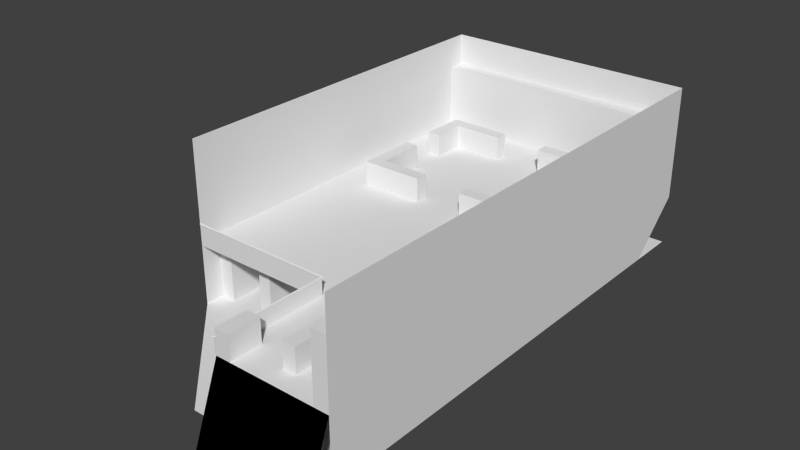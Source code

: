 # Source: iBurritoEmporium.blend  (saved by Blender 2.71.0; exported with 4.5.12 LTS)
import bpy
from mathutils import Matrix  # noqa: F401  (used for matrix-valued properties, if any)

bpy.ops.wm.read_factory_settings(use_empty=True)
scene = bpy.context.scene
scene.name = 'Scene'

# ---- collections
col_collection_1 = bpy.data.collections.new('Collection 1'); scene.collection.children.link(col_collection_1)

# ---- materials (node trees are filled in below, after node groups)
mat_glass = bpy.data.materials.new('Glass')
mat_glass.alpha_threshold = 0.0
mat_glass.use_transparent_shadow = False
mat_glass.roughness = 0.5
mat_glass.line_color = (0.0, 0.0, 0.0, 0.2)
mat_shelvessides = bpy.data.materials.new('ShelvesSides')
mat_shelvessides.alpha_threshold = 0.0
mat_shelvessides.use_transparent_shadow = False
mat_shelvessides.roughness = 0.5
mat_shelvessides.specular_intensity = 0.0
mat_shelvessides.line_color = (0.0, 0.0, 0.0, 1.0)
mat_shelvesbooks = bpy.data.materials.new('ShelvesBooks')
mat_shelvesbooks.alpha_threshold = 0.0
mat_shelvesbooks.use_transparent_shadow = False
mat_shelvesbooks.roughness = 0.5
mat_shelvesbooks.specular_intensity = 0.0
mat_shelvesbooks.line_color = (0.0, 0.0, 0.0, 1.0)
mat_woodfloor = bpy.data.materials.new('WoodFloor')
mat_woodfloor.alpha_threshold = 0.0
mat_woodfloor.use_transparent_shadow = False
mat_woodfloor.roughness = 0.5
mat_woodfloor.specular_intensity = 0.01042
mat_woodfloor.line_color = (0.0, 0.0, 0.0, 1.0)
mat_brickwall = bpy.data.materials.new('BrickWall')
mat_brickwall.alpha_threshold = 0.0
mat_brickwall.use_transparent_shadow = False
mat_brickwall.roughness = 0.5
mat_brickwall.specular_intensity = 0.01
mat_brickwall.line_color = (0.0, 0.0, 0.0, 1.0)
mat_stairs = bpy.data.materials.new('Stairs')
mat_stairs.alpha_threshold = 0.0
mat_stairs.use_transparent_shadow = False
mat_stairs.roughness = 0.5
mat_stairs.specular_intensity = 0.01
mat_stairs.line_color = (0.0, 0.0, 0.0, 1.0)
mat_blackout = bpy.data.materials.new('BLACKOUT')
mat_blackout.alpha_threshold = 0.0
mat_blackout.use_transparent_shadow = False
mat_blackout.diffuse_color = (0.0, 0.0, 0.0, 1.0)
mat_blackout.specular_color = (0.0, 0.0, 0.0)
mat_blackout.roughness = 0.5
mat_blackout.specular_intensity = 0.0
mat_blackout.line_color = (0.0, 0.0, 0.0, 1.0)

# ---- material node trees

# ---- world
world_world = bpy.data.worlds.new('World'); scene.world = world_world
world_world.color = (0.05088, 0.05088, 0.05088)
world_world.use_sun_shadow = False
world_world.sun_shadow_jitter_overblur = 0.0
world_world.cycles.sampling_method = 'MANUAL'
world_world.cycles.sample_map_resolution = 256

# ---- meshes
me_grid_003 = bpy.data.meshes.new('Grid.003')
me_grid_003.from_pydata([(1.016, 2.0, 0.0), (-8.0, 7.0, 0.0), (1.016, 7.0, 0.0), (1.016, 2.0, 1.0), (-8.0, 7.0, 1.0), (1.016, 7.0, 1.0), (0.9596, 0.0, 0.0), (0.9596, 7.0, 0.0), (0.9596, 0.0, 1.0), (0.9596, 7.0, 1.0), (-8.0, 6.955, 1.013), (1.023, 6.955, 1.013), (-8.0, 7.045, 1.055), (1.023, 7.045, 1.055), (0.9289, -0.08298, 1.006), (0.9289, 7.041, 1.006), (0.9789, -0.08298, 1.056), (0.9789, 7.041, 1.056), (1.029, -0.08298, 1.006), (1.029, 7.041, 1.006)], [], [(2, 5, 4, 1), (0, 2, 5, 3), (6, 8, 9, 7), (11, 13, 12, 10), (14, 16, 17, 15), (17, 16, 18, 19)])
me_grid_003.polygons.foreach_set('material_index', [0, 0, 0, 1, 1, 1])
_uv = me_grid_003.uv_layers.new(name='UVMap')
_uv.uv.foreach_set('vector', [0.0, 0.0, 1.0, 0.0, 1.0, 1.0, 0.0, 1.0, 0.0, 0.0, 1.0, 0.0, 1.0, 1.0, 0.0, 1.0, 0.0, 0.0, 1.0, 0.0, 1.0, 1.0, 0.0, 1.0, 0.0, 0.009843, 0.1, 0.009843, 0.1, 0.4863, 0.0, 0.4863, 0.0, 0.009843, 0.1, 0.009843, 0.1, 0.4863, 0.0, 0.4863, 0.1, 0.4863, 0.1, 0.009843, 0.1, 0.009843, 0.1, 0.4863])
me_grid_003.materials.append(mat_glass)
me_grid_003.materials.append(mat_shelvessides)
me_grid_003.use_remesh_preserve_volume = False
me_grid_003.use_remesh_preserve_attributes = False
me_grid_003.use_mirror_vertex_groups = False
me_grid_003.update()
me_grid_002 = bpy.data.meshes.new('Grid.002')
me_grid_002.from_pydata([(-8.0, 19.2, 4.0), (8.0, 19.2, 4.0), (-5.9, 16.2, 4.0), (-2.0, 16.2, 4.0), (-5.9, 17.0, 4.0), (-2.0, 17.0, 4.0), (-5.1, 16.2, 4.0), (1.0, 16.2, 4.0), (4.9, 16.2, 4.0), (1.0, 17.0, 4.0), (4.9, 17.0, 4.0), (4.1, 16.2, 4.0), (-5.9, 8.2, 4.0), (-2.0, 8.2, 4.0), (-5.9, 9.0, 4.0), (-2.0, 9.0, 4.0), (-5.0, 8.2, 4.0), (-5.1, 9.0, 4.0), (1.0, 8.2, 4.0), (4.9, 8.2, 4.0), (1.0, 9.0, 4.0), (4.9, 9.0, 4.0), (4.0, 8.2, 4.0), (4.1, 9.0, 4.0), (-5.9, 12.0, 4.0), (-5.1, 12.0, 4.0), (4.9, 12.0, 4.0), (4.1, 12.0, 4.0), (-5.9, 14.2, 4.0), (-5.1, 14.2, 4.0), (4.9, 14.2, 4.0), (4.1, 14.2, 4.0), (7.1, -10.0, 4.0), (8.0, -10.0, 4.0), (7.1, 5.0, 4.0), (4.1, -8.8, 4.0), (4.9, -8.8, 4.0), (4.1, -3.0, 4.0), (4.9, -3.0, 4.0), (1.02, -10.0, 4.0), (1.9, -10.0, 4.0), (1.02, -8.0, 4.0), (1.9, -8.0, 4.0), (-8.0, 19.2, 8.0), (8.0, 19.2, 8.0), (-8.0, 20.2, 8.0), (8.0, 20.2, 8.0), (-5.9, 16.2, 5.5), (-2.0, 16.2, 5.5), (-5.9, 17.0, 5.5), (-2.0, 17.0, 5.5), (-5.1, 16.2, 5.5), (-5.1, 17.0, 5.5), (1.0, 16.2, 5.5), (4.9, 16.2, 5.5), (1.0, 17.0, 5.5), (4.9, 17.0, 5.5), (4.1, 16.2, 5.5), (4.1, 17.0, 5.5), (-5.9, 8.2, 5.5), (-2.0, 8.2, 5.5), (-5.9, 9.0, 5.5), (-2.0, 9.0, 5.5), (-5.0, 8.2, 5.5), (-5.1, 9.0, 5.5), (1.0, 8.2, 5.5), (4.9, 8.2, 5.5), (1.0, 9.0, 5.5), (4.9, 9.0, 5.5), (4.0, 8.2, 5.5), (4.1, 9.0, 5.5), (-5.9, 12.0, 5.5), (-5.1, 12.0, 5.5), (4.9, 12.0, 5.5), (4.1, 12.0, 5.5), (-5.9, 14.2, 5.5), (-5.1, 14.2, 5.5), (4.9, 14.2, 5.5), (4.1, 14.2, 5.5), (7.1, -10.0, 8.0), (8.0, -10.0, 8.0), (7.1, 5.0, 8.0), (8.0, 5.0, 8.0), (4.1, -8.8, 5.5), (4.9, -8.8, 5.5), (4.1, -3.0, 5.5), (4.9, -3.0, 5.5), (1.02, -10.0, 5.5), (1.9, -10.0, 5.5), (1.02, -8.0, 5.5), (1.9, -8.0, 5.5), (-7.0, 19.2, 4.0), (-7.0, 19.2, 8.0), (-7.0, 20.2, 8.0), (7.0, 19.2, 4.0), (7.0, 19.2, 8.0), (7.0, 20.2, 8.0), (7.1, 4.0, 4.0), (7.1, 4.0, 8.0), (8.0, 4.0, 8.0), (7.1, -9.0, 4.0), (7.1, -9.0, 8.0), (8.0, -9.0, 8.0)], [], [(95, 44, 46, 96), (51, 48, 50, 52), (47, 51, 52, 49), (57, 54, 56, 58), (53, 57, 58, 55), (63, 60, 62, 64), (59, 63, 64, 61), (69, 66, 68, 70), (65, 69, 70, 67), (70, 68, 73, 74), (61, 64, 72, 71), (54, 57, 78, 77), (51, 47, 75, 76), (98, 99, 82, 81), (83, 84, 86, 85), (87, 88, 90, 89), (36, 38, 86, 84), (3, 5, 50, 48), (30, 8, 54, 77), (8, 10, 56, 54), (40, 42, 90, 88), (13, 15, 62, 60), (17, 25, 72, 64), (100, 32, 79, 101), (19, 21, 68, 66), (27, 23, 70, 74), (11, 31, 78, 57), (37, 35, 83, 85), (4, 2, 47, 49), (28, 29, 76, 75), (32, 33, 80, 79), (9, 7, 53, 55), (41, 39, 87, 89), (21, 26, 73, 68), (94, 1, 44, 95), (14, 12, 59, 61), (29, 6, 51, 76), (20, 18, 65, 67), (35, 36, 84, 83), (7, 11, 57, 53), (12, 16, 63, 59), (31, 30, 77, 78), (6, 3, 48, 51), (18, 22, 69, 65), (39, 40, 88, 87), (16, 13, 60, 63), (24, 14, 61, 71), (2, 28, 75, 47), (22, 19, 66, 69), (43, 92, 93, 45), (0, 91, 92, 43), (92, 95, 96, 93), (91, 94, 95, 92), (101, 102, 99, 98), (34, 97, 98, 81), (79, 80, 102, 101), (97, 100, 101, 98)])
me_grid_002.polygons.foreach_set('material_index', [0, 0, 0, 0, 0, 0, 0, 0, 0, 0, 0, 0, 0, 0, 0, 0, 1, 0, 1, 1, 1, 0, 1, 1, 1, 1, 1, 1, 1, 0, 0, 0, 0, 1, 1, 1, 1, 0, 0, 1, 0, 0, 1, 1, 0, 1, 1, 1, 0, 0, 1, 0, 1, 0, 1, 0, 1])
_uv = me_grid_002.uv_layers.new(name='UVMap')
_uv.uv.foreach_set('vector', [0.1875, 0.7539, 1.0, 0.7539, 1.0, 1.0, 0.1875, 1.0, 0.1785, 0.7946, 0.8215, 0.7946, 0.8215, 0.9554, 0.1785, 0.9554, 0.1785, 0.7946, 0.8215, 0.7946, 0.8215, 0.9554, 0.1785, 0.9554, 0.1785, 0.7946, 0.8215, 0.7946, 0.8215, 0.9554, 0.1785, 0.9554, 0.1785, 0.7946, 0.8215, 0.7946, 0.8215, 0.9554, 0.1785, 0.9554, 0.1785, 0.7946, 0.8215, 0.7946, 0.8215, 0.9554, 0.1785, 0.9554, 0.1785, 0.7946, 0.8215, 0.7946, 0.8215, 0.9554, 0.1785, 0.9554, 0.1785, 0.7946, 0.8215, 0.7946, 0.8215, 0.9554, 0.1785, 0.9554, 0.1785, 0.7946, 0.8215, 0.7946, 0.8215, 0.9554, 0.1785, 0.9554, 0.1785, 0.7946, 0.8215, 0.7946, 0.8215, 0.9554, 0.1785, 0.9554, 0.1785, 0.7946, 0.8215, 0.7946, 0.8215, 0.9554, 0.1785, 0.9554, 0.1785, 0.7946, 0.8215, 0.7946, 0.8215, 0.9554, 0.1785, 0.9554, 0.1785, 0.7946, 0.8215, 0.7946, 0.8215, 0.9554, 0.1785, 0.9554, 0.0, 0.7961, 1.0, 0.7961, 1.0, 1.0, 0.0, 1.0, 0.1657, 0.794, 0.8343, 0.794, 0.8343, 0.9586, 0.1657, 0.9586, 0.1678, 0.7945, 0.8322, 0.7945, 0.8322, 0.9581, 0.1678, 0.9581, 0.7, 0.5, 6.5, 0.5, 6.5, 2.0, 0.7, 2.0, 0.0, 0.0, 1.0, 0.0, 1.0, 0.4976, 0.0, 0.4976, 0.6, 0.5, 1.6, 0.5, 1.6, 2.0, 0.6, 2.0, 0.6, 0.5, 1.0, 0.5, 1.0, 2.0, 0.6, 2.0, 0.5, 0.5, 2.5, 0.5, 2.5, 2.0, 0.5, 2.0, 0.0, 0.0, 1.0, 0.0, 1.0, 0.4976, 0.0, 0.4976, 0.5, 0.5, 2.0, 0.5, 2.0, 2.0, 0.5, 2.0, -6.5, 0.5, -7.0, 0.5, -7.0, 4.5, -6.5, 4.5, 0.6, 0.5, 1.0, 0.5, 1.0, 2.0, 0.6, 2.0, 0.5, 0.5, -1.0, 0.5, -1.0, 2.0, 0.5, 2.0, 0.4945, 0.5, -0.5055, 0.5, -0.5055, 2.0, 0.4945, 2.0, 0.5, 0.5, -5.3, 0.5, -5.3, 2.0, 0.5, 2.0, 0.5, 0.5, 0.1, 0.5, 0.1, 2.0, 0.5, 2.0, 0.0, 0.0, 1.0, 0.0, 1.0, 0.4976, 0.0, 0.4976, 0.0, 0.0, 1.0, 0.0, 1.0, 0.4961, 0.0, 0.4961, 0.0, 0.0, 1.0, 0.0, 1.0, 0.4976, 0.0, 0.4976, 0.0, 0.7539, 1.0, 0.7539, 1.0, 1.0, 0.0, 1.0, 0.5, 0.5, 2.0, 0.5, 2.0, 2.0, 0.5, 2.0, 8.0, 0.5, 8.5, 0.5, 8.5, 4.5, 8.0, 4.5, 0.5, 0.5, 0.1, 0.5, 0.1, 2.0, 0.5, 2.0, 0.4945, 0.5, 1.495, 0.5, 1.495, 2.0, 0.4945, 2.0, 0.0, 0.0, 1.0, 0.0, 1.0, 0.4976, 0.0, 0.4976, 0.0, 0.0, 1.0, 0.0, 1.0, 0.4961, 0.0, 0.4961, 0.5, 0.5, 2.001, 0.5, 2.001, 2.0, 0.5, 2.0, 0.0, 0.0, 1.0, 0.0, 1.0, 0.4976, 0.0, 0.4976, 0.0, 0.0, 1.0, 0.0, 1.0, 0.4976, 0.0, 0.4976, 0.4992, 0.5, 2.0, 0.5, 2.0, 2.0, 0.4992, 2.0, 0.5, 0.5, 2.0, 0.5, 2.0, 2.0, 0.5, 2.0, 0.0, 0.0, 1.0, 0.0, 1.0, 0.4961, 0.0, 0.4961, 0.5, 0.5, 2.0, 0.5, 2.0, 2.0, 0.5, 2.0, 0.5, 0.5, -1.0, 0.5, -1.0, 2.0, 0.5, 2.0, 0.6, 0.5, -0.4, 0.5, -0.4, 2.0, 0.6, 2.0, 0.0, 0.0, 1.0, 0.0, 1.0, 0.4976, 0.0, 0.4976, 0.0, 0.7539, 0.8125, 0.7539, 0.8125, 1.0, 0.0, 1.0, 0.5, 0.5, 1.0, 0.5, 1.0, 4.5, 0.5, 4.5, 0.1875, 0.7539, 0.8125, 0.7539, 0.8125, 1.0, 0.1875, 1.0, 1.0, 0.5, 8.0, 0.5, 8.0, 4.5, 1.0, 4.5, 0.0, 0.8015, 1.0, 0.8015, 1.0, 0.9523, 0.0, 0.9523, 0.5, 0.5, -2.98e-08, 0.5, -2.98e-08, 4.5, 0.5, 4.5, 0.0, 0.7539, 1.0, 0.7539, 1.0, 0.9578, 0.0, 0.9578, -2.98e-08, 0.5, -6.5, 0.5, -6.5, 4.5, -2.98e-08, 4.5])
me_grid_002.materials.append(mat_shelvessides)
me_grid_002.materials.append(mat_shelvesbooks)
me_grid_002.use_remesh_preserve_volume = False
me_grid_002.use_remesh_preserve_attributes = False
me_grid_002.use_mirror_vertex_groups = False
me_grid_002.update()
me_grid_001 = bpy.data.meshes.new('Grid.001')
me_grid_001.from_pydata([(1.0, -10.0, 0.0), (8.0, -10.0, 0.0), (-8.0, -3.0, 0.0), (1.0, -3.0, 0.0), (8.0, -3.0, 0.0), (-8.0, 4.0, 0.0), (1.0, 4.0, 0.0), (8.0, 4.0, 0.0), (-8.0, 9.0, 0.0), (1.0, 9.0, 0.0), (8.0, 9.0, 0.0), (-8.0, 14.55, 0.0), (1.0, 14.55, 0.0), (8.0, 14.55, 0.0), (-8.0, 20.2, 0.0), (1.0, 20.2, 0.0), (8.0, 20.2, 0.0), (7.0, -10.0, 0.0), (7.0, -3.0, 0.0), (7.0, 4.0, 0.0), (7.0, 9.0, 0.0), (7.0, 14.55, 0.0), (7.0, 20.2, 0.0), (8.0, 8.55, -3.97), (7.0, 8.55, -3.97), (8.0, -10.0, 6.0), (-8.0, -3.0, 6.0), (8.0, -3.0, 6.0), (-8.0, 4.0, 6.0), (8.0, 4.0, 6.0), (-8.0, 9.0, 6.0), (8.0, 9.0, 6.0), (-8.0, 14.55, 6.0), (8.0, 14.55, 6.0), (-8.0, 20.2, 6.0), (1.0, 20.2, 6.0), (8.0, 20.2, 6.0), (7.0, 20.2, 6.0), (1.0, -10.0, -0.3), (-8.0, -3.0, -0.3), (1.0, -3.0, -0.3), (1.0, -11.72, -4.479), (8.0, -11.72, -4.479), (7.0, -11.72, -4.479), (1.0, -10.02, -4.534)], [], [(18, 4, 7, 19), (5, 2, 3, 6), (19, 7, 10, 20), (5, 6, 9, 8), (8, 9, 12, 11), (21, 13, 16, 22), (11, 12, 15, 14), (17, 1, 4, 18), (12, 21, 22, 15), (9, 20, 21, 12), (6, 19, 20, 9), (3, 18, 19, 6), (0, 17, 18, 3), (13, 21, 24, 23), (22, 16, 36, 37), (15, 22, 37, 35), (16, 13, 33, 36), (14, 15, 35, 34), (11, 14, 34, 32), (8, 11, 32, 30), (10, 7, 29, 31), (5, 8, 30, 28), (7, 4, 27, 29), (2, 5, 28, 26), (4, 1, 25, 27), (33, 13, 10, 31), (3, 2, 39, 40), (0, 3, 40, 38), (17, 0, 41, 43), (1, 17, 43, 42), (41, 0, 44)])
me_grid_001.polygons.foreach_set('material_index', [0, 0, 0, 0, 0, 0, 0, 0, 0, 0, 0, 0, 0, 2, 1, 1, 1, 1, 1, 1, 1, 1, 1, 1, 1, 1, 0, 0, 3, 3, 3])
_uv = me_grid_001.uv_layers.new(name='UVMap')
_uv.uv.foreach_set('vector', [0.5, 0.5, 1.5, 0.5, 1.5, 7.5, 0.5, 7.5, 0.5, 0.5, 0.5, -6.5, 9.5, -6.5, 9.5, 0.5, 0.5, 0.5, 1.5, 0.5, 1.5, 5.5, 0.5, 5.5, 0.5, 0.5, 9.5, 0.5, 9.5, 5.5, 0.5, 5.5, 0.5, 0.5, 9.5, 0.5, 9.5, 6.05, 0.5, 6.05, 0.5, 0.05, 1.5, 0.05, 1.5, 5.7, 0.5, 5.7, 0.5, 0.05, 9.5, 0.05, 9.5, 5.7, 0.5, 5.7, 0.5, 0.5, 1.5, 0.5, 1.5, 7.5, 0.5, 7.5, 0.5, 0.05, 6.5, 0.05, 6.5, 5.7, 0.5, 5.7, 0.5, 0.5, 6.5, 0.5, 6.5, 6.05, 0.5, 6.05, 0.5, 0.5, 6.5, 0.5, 6.5, 5.5, 0.5, 5.5, 0.5, 0.5, 6.5, 0.5, 6.5, 7.5, 0.5, 7.5, 0.5, 0.5, 6.5, 0.5, 6.5, 7.5, 0.5, 7.5, 1.0, 0.1, 0.0, 0.1, 0.0, -11.9, 1.0, -11.9, 0.5, 0.5, 1.5, 0.5, 1.5, 6.5, 0.5, 6.5, 0.5, 0.5, 6.5, 0.5, 6.5, 6.5, 0.5, 6.5, 0.7, 0.5, -4.95, 0.5, -4.95, 6.5, 0.7, 6.5, 0.5, 0.5, 9.5, 0.5, 9.5, 6.5, 0.5, 6.5, 0.05, 0.5, 5.7, 0.5, 5.7, 6.5, 0.05, 6.5, 0.5, 0.5, 6.05, 0.5, 6.05, 6.5, 0.5, 6.5, 0.5, 0.5, -4.5, 0.5, -4.5, 6.5, 0.5, 6.5, 0.5, 0.5, 5.5, 0.5, 5.5, 6.5, 0.5, 6.5, 0.5, 0.5, -6.5, 0.5, -6.5, 6.5, 0.5, 6.5, 0.5, 0.5, 7.5, 0.5, 7.5, 6.5, 0.5, 6.5, 0.5, 0.5, -6.5, 0.5, -6.5, 6.5, 0.5, 6.5, 0.05, 0.5, 0.05, -5.5, -5.5, -5.5, -5.5, 0.5, 9.5, 0.2188, 0.5, 0.2188, 0.5, 0.2188, 9.5, 0.2188, 0.5, -0.5, 7.5, -0.5, 7.5, -0.5, 0.5, -0.5, 6.5, 0.5, 0.5, 0.5, 0.5, 0.5, 6.5, 0.5, 1.5, 0.5, 0.5, 0.5, 0.5, 0.5, 1.5, 0.5, 0.5, 0.5, 0.5, 0.5, 0.5, 0.5])
me_grid_001.materials.append(mat_woodfloor)
me_grid_001.materials.append(mat_brickwall)
me_grid_001.materials.append(mat_stairs)
me_grid_001.materials.append(mat_blackout)
me_grid_001.use_remesh_preserve_volume = False
me_grid_001.use_remesh_preserve_attributes = False
me_grid_001.use_mirror_vertex_groups = False
me_grid_001.update()
me_plane = bpy.data.meshes.new('Plane')
me_plane.from_pydata([(-8.0, -1.8, 0.0), (-7.1, -1.8, 0.0), (-7.1, 19.2, 0.0), (7.0, 19.2, 0.0), (7.0, 14.55, 0.0), (8.0, 8.55, 0.0), (7.0, 8.55, 0.0), (7.1, 7.0, 0.0), (8.0, -1.8, 0.0), (7.1, -1.8, 0.0), (4.9, 7.0, 0.0), (4.1, 7.0, 0.0), (4.9, -1.8, 0.0), (4.1, -1.8, 0.0), (1.9, 7.0, 0.0), (1.1, 7.0, 0.0), (1.9, -1.8, 0.0), (1.1, -1.8, 0.0), (-1.1, 7.0, 0.0), (-1.9, 7.0, 0.0), (-1.1, -1.8, 0.0), (-1.9, -1.8, 0.0), (-4.1, 7.0, 0.0), (-4.9, 7.0, 0.0), (-4.1, -1.8, 0.0), (-4.9, -1.8, 0.0), (4.9, 17.0, 0.0), (4.1, 17.0, 0.0), (4.9, 9.2, 0.0), (4.1, 9.2, 0.0), (1.9, 17.0, 0.0), (1.1, 17.0, 0.0), (1.9, 9.2, 0.0), (1.1, 9.2, 0.0), (-1.1, 17.0, 0.0), (-1.9, 17.0, 0.0), (-1.1, 9.2, 0.0), (-1.9, 9.2, 0.0), (-4.1, 17.0, 0.0), (-4.9, 17.0, 0.0), (-4.1, 9.2, 0.0), (-4.9, 9.2, 0.0), (-8.0, -1.8, 3.8), (-7.1, -1.8, 3.8), (-8.0, 20.2, 3.8), (-7.1, 19.2, 3.8), (8.0, 20.2, 3.8), (7.0, 19.2, 3.8), (8.0, 14.27, 3.8), (7.0, 14.27, 3.8), (8.0, 7.0, 3.8), (7.1, 7.0, 3.8), (8.0, -1.8, 3.8), (7.1, -1.8, 3.8), (4.9, 7.0, 3.0), (4.1, 7.0, 3.0), (4.9, -1.8, 3.0), (4.1, -1.8, 3.0), (1.9, 7.0, 3.0), (1.1, 7.0, 3.0), (1.9, -1.8, 3.0), (1.1, -1.8, 3.0), (-1.1, 7.0, 3.0), (-1.9, 7.0, 3.0), (-1.1, -1.8, 3.0), (-1.9, -1.8, 3.0), (-4.1, 7.0, 3.0), (-4.9, 7.0, 3.0), (-4.1, -1.8, 3.0), (-4.9, -1.8, 3.0), (4.9, 17.0, 3.0), (4.1, 17.0, 3.0), (4.9, 9.2, 3.0), (4.1, 9.2, 3.0), (1.9, 17.0, 3.0), (1.1, 17.0, 3.0), (1.9, 9.2, 3.0), (1.1, 9.2, 3.0), (-1.1, 17.0, 3.0), (-1.9, 17.0, 3.0), (-1.1, 9.2, 3.0), (-1.9, 9.2, 3.0), (-4.1, 17.0, 3.0), (-4.9, 17.0, 3.0), (-4.1, 9.2, 3.0), (-4.9, 9.2, 3.0), (7.0, 15.0, 0.0), (8.0, 15.0, 3.8), (7.0, 15.0, 3.8), (-7.1, -1.0, 0.0), (7.1, -1.0, 0.0), (4.9, -1.0, 0.0), (4.1, -1.0, 0.0), (1.9, -1.0, 0.0), (1.1, -1.0, 0.0), (-1.1, -1.0, 0.0), (-1.9, -1.0, 0.0), (-4.1, -1.0, 0.0), (-4.9, -1.0, 0.0), (-7.1, -1.0, 3.8), (8.0, -1.0, 3.8), (7.1, -1.0, 3.8), (4.9, -1.0, 3.0), (4.1, -1.0, 3.0), (1.9, -1.0, 3.0), (1.1, -1.0, 3.0), (-1.1, -1.0, 3.0), (-1.9, -1.0, 3.0), (-4.1, -1.0, 3.0), (-4.9, -1.0, 3.0), (-8.0, -1.0, 3.8), (4.9, 6.0, 0.0), (1.9, 6.0, 0.0), (-1.1, 6.0, 0.0), (-4.1, 6.0, 0.0), (8.0, 6.0, 3.8), (4.9, 6.0, 3.0), (1.9, 6.0, 3.0), (-1.1, 6.0, 3.0), (-4.1, 6.0, 3.0), (7.1, 6.0, 0.0), (4.1, 6.0, 0.0), (1.1, 6.0, 0.0), (-1.9, 6.0, 0.0), (-4.9, 6.0, 0.0), (7.1, 6.0, 3.8), (4.1, 6.0, 3.0), (1.1, 6.0, 3.0), (-1.9, 6.0, 3.0), (-4.9, 6.0, 3.0), (4.9, 10.0, 0.0), (4.1, 10.0, 0.0), (1.9, 10.0, 0.0), (1.1, 10.0, 0.0), (-1.1, 10.0, 0.0), (-1.9, 10.0, 0.0), (-4.1, 10.0, 0.0), (-4.9, 10.0, 0.0), (4.9, 10.0, 3.0), (4.1, 10.0, 3.0), (1.9, 10.0, 3.0), (1.1, 10.0, 3.0), (-1.1, 10.0, 3.0), (-1.9, 10.0, 3.0), (-4.1, 10.0, 3.0), (-4.9, 10.0, 3.0), (4.9, 16.0, 0.0), (1.9, 16.0, 0.0), (-1.1, 16.0, 0.0), (-4.1, 16.0, 0.0), (4.9, 16.0, 3.0), (1.9, 16.0, 3.0), (-1.1, 16.0, 3.0), (-4.1, 16.0, 3.0), (4.1, 16.0, 0.0), (1.1, 16.0, 0.0), (-1.9, 16.0, 0.0), (-4.9, 16.0, 0.0), (4.1, 16.0, 3.0), (1.1, 16.0, 3.0), (-1.9, 16.0, 3.0), (-4.9, 16.0, 3.0), (-8.0, -1.8, 3.5), (-7.1, 19.2, 3.5), (7.0, 19.2, 3.5), (-7.1, -1.8, 3.5), (7.0, 15.0, 3.5), (-7.1, -1.0, 3.5), (7.1, 7.0, 3.5), (7.1, -1.8, 3.5), (8.0, -1.8, 3.5), (7.1, -1.0, 3.5), (7.1, 6.0, 3.5)], [], [(87, 88, 49, 48), (100, 101, 53, 52), (102, 103, 57, 56), (104, 105, 61, 60), (106, 107, 65, 64), (108, 109, 69, 68), (138, 139, 73, 72), (140, 141, 77, 76), (142, 143, 81, 80), (144, 145, 85, 84), (133, 33, 77, 141), (112, 14, 58, 117), (149, 38, 82, 153), (25, 24, 68, 69), (92, 13, 57, 103), (135, 37, 81, 143), (48, 49, 6, 5), (113, 18, 62, 118), (29, 28, 72, 73), (94, 17, 61, 105), (137, 41, 85, 145), (169, 170, 52, 53), (114, 22, 66, 119), (33, 32, 76, 77), (4, 6, 49), (96, 21, 65, 107), (146, 26, 70, 150), (110, 99, 45, 44), (13, 12, 56, 57), (37, 36, 80, 81), (98, 25, 69, 109), (44, 45, 47, 46), (147, 30, 74, 151), (163, 164, 47, 45), (17, 16, 60, 61), (41, 40, 84, 85), (162, 165, 43, 42), (131, 29, 73, 139), (111, 10, 54, 116), (148, 34, 78, 152), (88, 166, 49), (21, 20, 64, 65), (167, 163, 45, 99), (171, 169, 53, 101), (46, 47, 88, 87), (164, 166, 88, 47), (119, 129, 109, 108), (118, 128, 107, 106), (117, 127, 105, 104), (116, 126, 103, 102), (115, 125, 101, 100), (42, 43, 99, 110), (124, 98, 109, 129), (24, 97, 108, 68), (123, 96, 107, 128), (20, 95, 106, 64), (122, 94, 105, 127), (16, 93, 104, 60), (121, 92, 103, 126), (12, 91, 102, 56), (172, 171, 101, 125), (165, 167, 99, 43), (23, 124, 129, 67), (19, 123, 128, 63), (15, 122, 127, 59), (11, 121, 126, 55), (168, 172, 125, 51), (66, 67, 129, 119), (62, 63, 128, 118), (58, 59, 127, 117), (54, 55, 126, 116), (50, 51, 125, 115), (97, 114, 119, 108), (95, 113, 118, 106), (93, 112, 117, 104), (91, 111, 116, 102), (153, 161, 145, 144), (152, 160, 143, 142), (151, 159, 141, 140), (150, 158, 139, 138), (157, 137, 145, 161), (40, 136, 144, 84), (156, 135, 143, 160), (36, 134, 142, 80), (155, 133, 141, 159), (32, 132, 140, 76), (154, 131, 139, 158), (28, 130, 138, 72), (39, 157, 161, 83), (35, 156, 160, 79), (31, 155, 159, 75), (27, 154, 158, 71), (82, 83, 161, 153), (78, 79, 160, 152), (74, 75, 159, 151), (70, 71, 158, 150), (136, 149, 153, 144), (134, 148, 152, 142), (132, 147, 151, 140), (130, 146, 150, 138), (1, 89, 167, 165), (3, 86, 166, 164), (2, 3, 164, 163), (89, 2, 163, 167), (0, 1, 165, 162), (166, 86, 4), (166, 4, 49), (120, 90, 171, 172), (9, 8, 170, 169), (90, 9, 169, 171), (7, 120, 172, 168)])
me_plane.polygons.foreach_set('material_index', [0, 0, 0, 0, 0, 0, 0, 0, 0, 0, 1, 1, 1, 0, 1, 1, 2, 1, 0, 1, 1, 0, 1, 0, 0, 1, 1, 0, 0, 0, 1, 0, 1, 0, 0, 0, 0, 1, 1, 1, 0, 0, 0, 0, 0, 0, 0, 0, 0, 0, 0, 0, 1, 1, 1, 1, 1, 1, 1, 1, 0, 0, 1, 1, 1, 1, 0, 0, 0, 0, 0, 0, 1, 1, 1, 1, 0, 0, 0, 0, 1, 1, 1, 1, 1, 1, 1, 1, 1, 1, 1, 1, 0, 0, 0, 0, 1, 1, 1, 1, 1, 1, 1, 1, 0, 0, 0, 1, 0, 1, 1])
_uv = me_plane.uv_layers.new(name='UVMap')
_uv.uv.foreach_set('vector', [0.0, 0.8174, 1.0, 0.8174, 1.0, 1.0, 0.0, 1.0, 0.0, 0.8174, 1.0, 0.8174, 1.0, 1.0, 0.0, 1.0, 0.0, 0.8174, 1.0, 0.8174, 1.0, 1.0, 0.0, 1.0, 0.0, 0.8174, 1.0, 0.8174, 1.0, 1.0, 0.0, 1.0, 0.0, 0.8174, 1.0, 0.8174, 1.0, 1.0, 0.0, 1.0, 0.0, 0.8174, 1.0, 0.8174, 1.0, 1.0, 0.0, 1.0, 0.0, 0.8174, 1.0, 0.8174, 1.0, 1.0, 0.0, 1.0, 0.0, 0.8174, 1.0, 0.8174, 1.0, 1.0, 0.0, 1.0, 0.0, 0.8174, 1.0, 0.8174, 1.0, 1.0, 0.0, 1.0, 0.0, 0.8174, 1.0, 0.8174, 1.0, 1.0, 0.0, 1.0, -3.0, 0.5, -3.4, 0.5, -3.4, 3.5, -3.0, 3.5, 4.5, 0.5, 5.0, 0.5, 5.0, 3.5, 4.5, 3.5, 4.0, 0.5, 4.5, 0.5, 4.5, 3.5, 4.0, 3.5, 0.0, 0.0, 1.0, 0.0, 1.0, 0.4945, 0.0, 0.4945, -3.5, 0.5, -3.9, 0.5, -3.9, 3.5, -3.5, 3.5, -3.0, 0.5, -3.4, 0.5, -3.4, 3.5, -3.0, 3.5, 1.0, 1.54, 0.0, 1.54, 0.0, -9.9, 1.0, -9.9, 4.5, 0.5, 5.0, 0.5, 5.0, 3.5, 4.5, 3.5, 0.0, 0.0, 1.0, 0.0, 1.0, 0.4945, 0.0, 0.4945, -3.5, 0.5, -3.9, 0.5, -3.9, 3.5, -3.5, 3.5, -3.0, 0.5, -3.4, 0.5, -3.4, 3.5, -3.0, 3.5, 0.0, 0.4322, 1.0, 0.4322, 1.0, 0.4938, 0.0, 0.4938, 4.5, 0.5, 5.0, 0.5, 5.0, 3.5, 4.5, 3.5, 0.0, 0.0, 1.0, 0.0, 1.0, 0.4945, 0.0, 0.4945, 0.0005942, 0.4547, 0.0005917, 3.761e-05, 0.9701, 0.4335, -3.5, 0.5, -3.9, 0.5, -3.9, 3.5, -3.5, 3.5, 4.0, 0.5, 4.5, 0.5, 4.5, 3.5, 4.0, 3.5, 0.0, 0.8125, 1.0, 0.8125, 1.0, 0.9375, 0.0, 0.9375, 0.0, 0.0, 1.0, 0.0, 1.0, 0.4945, 0.0, 0.4945, 0.0, 0.0, 1.0, 0.0, 1.0, 0.4945, 0.0, 0.4945, -3.5, 0.5, -3.9, 0.5, -3.9, 3.5, -3.5, 3.5, 0.0, 0.8125, 1.0, 0.8125, 1.0, 0.9375, 0.0, 0.9375, 4.0, 0.5, 4.5, 0.5, 4.5, 3.5, 4.0, 3.5, 0.9, 0.4273, 15.0, 0.4273, 15.0, 0.4969, 0.9, 0.4969, 0.0, 0.0, 1.0, 0.0, 1.0, 0.4945, 0.0, 0.4945, 0.0, 0.0, 1.0, 0.0, 1.0, 0.4945, 0.0, 0.4945, 4.866e-05, 0.4396, 0.9994, 0.4396, 0.9994, 0.4938, 4.891e-05, 0.4938, -3.0, 0.5, -3.4, 0.5, -3.4, 3.5, -3.0, 3.5, 4.5, 0.5, 5.0, 0.5, 5.0, 3.5, 4.5, 3.5, 4.0, 0.5, 4.5, 0.5, 4.5, 3.5, 4.0, 3.5, 0.9701, 0.4888, 0.9232, 0.4908, 0.9701, 0.4335, 0.0, 0.0, 1.0, 0.0, 1.0, 0.4945, 0.0, 0.4945, 1.0, 0.4273, 21.2, 0.4273, 21.2, 0.4969, 1.0, 0.4969, 1.0, 0.4209, 0.02422, 0.4209, 0.02422, 0.4959, 1.0, 0.4959, 0.0, 0.8125, 1.0, 0.8125, 1.0, 0.9375, 0.0, 0.9375, 1.2, 0.4273, -3.0, 0.4273, -3.0, 0.4969, 1.2, 0.4969, 0.0, 0.8125, 1.0, 0.8125, 1.0, 0.9375, 0.0, 0.9375, 0.0, 0.8125, 1.0, 0.8125, 1.0, 0.9375, 0.0, 0.9375, 0.0, 0.8125, 1.0, 0.8125, 1.0, 0.9375, 0.0, 0.9375, 0.0, 0.8125, 1.0, 0.8125, 1.0, 0.9375, 0.0, 0.9375, 0.0, 0.8125, 1.0, 0.8125, 1.0, 0.9375, 0.0, 0.9375, 0.0, 0.7549, 1.0, 0.7549, 1.0, 0.9375, 0.0, 0.9375, 0.0, 0.5, -3.5, 0.5, -3.5, 3.5, 0.0, 3.5, 0.6, 0.5, 1.0, 0.5, 1.0, 3.5, 0.6, 3.5, 0.0, 0.5, -3.5, 0.5, -3.5, 3.5, 0.0, 3.5, 0.6, 0.5, 1.0, 0.5, 1.0, 3.5, 0.6, 3.5, 0.0, 0.5, -3.5, 0.5, -3.5, 3.5, 0.0, 3.5, 0.6, 0.5, 1.0, 0.5, 1.0, 3.5, 0.6, 3.5, 0.0, 0.5, -3.5, 0.5, -3.5, 3.5, 0.0, 3.5, 0.6, 0.5, 1.0, 0.5, 1.0, 3.5, 0.6, 3.5, 1.0, 0.4209, -6.0, 0.4209, -6.0, 0.4959, 1.0, 0.4959, 0.0125, 0.4273, 0.9531, 0.4273, 0.9531, 0.4969, 0.0125, 0.4969, 0.5, 0.5, 0.0, 0.5, 0.0, 3.5, 0.5, 3.5, 0.5, 0.5, 0.0, 0.5, 0.0, 3.5, 0.5, 3.5, 0.5, 0.5, 0.0, 0.5, 0.0, 3.5, 0.5, 3.5, 0.5, 0.5, 0.0, 0.5, 0.0, 3.5, 0.5, 3.5, 1.0, 0.4209, 0.0, 0.4209, 0.0, 0.4959, 1.0, 0.4959, 0.0, 0.7518, 1.0, 0.7518, 1.0, 0.9375, 0.0, 0.9375, 0.0, 0.7518, 1.0, 0.7518, 1.0, 0.9375, 0.0, 0.9375, 0.0, 0.7518, 1.0, 0.7518, 1.0, 0.9375, 0.0, 0.9375, 0.0, 0.7518, 1.0, 0.7518, 1.0, 0.9375, 0.0, 0.9375, 0.0, 0.7518, 1.0, 0.7518, 1.0, 0.9375, 0.0, 0.9375, 1.0, 0.5, 4.5, 0.5, 4.5, 3.5, 1.0, 3.5, 1.0, 0.5, 4.5, 0.5, 4.5, 3.5, 1.0, 3.5, 1.0, 0.5, 4.5, 0.5, 4.5, 3.5, 1.0, 3.5, 1.0, 0.5, 4.5, 0.5, 4.5, 3.5, 1.0, 3.5, 0.0, 0.8125, 1.0, 0.8125, 1.0, 0.9375, 0.0, 0.9375, 0.0, 0.8125, 1.0, 0.8125, 1.0, 0.9375, 0.0, 0.9375, 0.0, 0.8125, 1.0, 0.8125, 1.0, 0.9375, 0.0, 0.9375, 0.0, 0.8125, 1.0, 0.8125, 1.0, 0.9375, 0.0, 0.9375, 2.98e-08, 0.5, -3.0, 0.5, -3.0, 3.5, 2.98e-08, 3.5, 0.6, 0.5, 1.0, 0.5, 1.0, 3.5, 0.6, 3.5, 2.98e-08, 0.5, -3.0, 0.5, -3.0, 3.5, 2.98e-08, 3.5, 0.6, 0.5, 1.0, 0.5, 1.0, 3.5, 0.6, 3.5, 2.98e-08, 0.5, -3.0, 0.5, -3.0, 3.5, 2.98e-08, 3.5, 0.6, 0.5, 1.0, 0.5, 1.0, 3.5, 0.6, 3.5, 2.98e-08, 0.5, -3.0, 0.5, -3.0, 3.5, 2.98e-08, 3.5, 0.6, 0.5, 1.0, 0.5, 1.0, 3.5, 0.6, 3.5, 0.5, 0.5, 2.98e-08, 0.5, 2.98e-08, 3.5, 0.5, 3.5, 0.5, 0.5, 2.98e-08, 0.5, 2.98e-08, 3.5, 0.5, 3.5, 0.5, 0.5, 2.98e-08, 0.5, 2.98e-08, 3.5, 0.5, 3.5, 0.5, 0.5, 2.98e-08, 0.5, 2.98e-08, 3.5, 0.5, 3.5, 0.0, 0.7518, 1.0, 0.7518, 1.0, 0.9375, 0.0, 0.9375, 0.0, 0.7518, 1.0, 0.7518, 1.0, 0.9375, 0.0, 0.9375, 0.0, 0.7518, 1.0, 0.7518, 1.0, 0.9375, 0.0, 0.9375, 0.0, 0.7518, 1.0, 0.7518, 1.0, 0.9375, 0.0, 0.9375, 1.0, 0.5, 4.0, 0.5, 4.0, 3.5, 1.0, 3.5, 1.0, 0.5, 4.0, 0.5, 4.0, 3.5, 1.0, 3.5, 1.0, 0.5, 4.0, 0.5, 4.0, 3.5, 1.0, 3.5, 1.0, 0.5, 4.0, 0.5, 4.0, 3.5, 1.0, 3.5, 0.6, 0.5, 1.0, 0.5, 1.0, 4.0, 0.6, 4.0, 0.6, 0.5, -1.5, 0.5, -1.5, 4.0, 0.6, 4.0, 0.45, 0.5, 7.5, 0.5, 7.5, 4.0, 0.45, 4.0, 1.0, 0.5, 11.1, 0.5, 11.1, 4.0, 1.0, 4.0, 4.967e-05, 2.433e-05, 0.9994, 2.444e-05, 0.9994, 0.4396, 4.866e-05, 0.4396, 0.9232, 0.4908, 7.662e-05, 0.4888, 0.0005942, 0.4547, 0.9232, 0.4908, 0.0005942, 0.4547, 0.9701, 0.4335, 0.0, 0.5, -3.5, 0.5, -3.5, 4.0, 0.0, 4.0, 0.0, 0.0, 1.0, 0.0, 1.0, 0.4322, 0.0, 0.4322, -3.5, 0.5, -3.9, 0.5, -3.9, 4.0, -3.5, 4.0, 0.5, 0.5, 0.0, 0.5, 0.0, 4.0, 0.5, 4.0])
me_plane.materials.append(mat_shelvessides)
me_plane.materials.append(mat_shelvesbooks)
me_plane.materials.append(mat_stairs)
me_plane.use_remesh_preserve_volume = False
me_plane.use_remesh_preserve_attributes = False
me_plane.use_mirror_vertex_groups = False
me_plane.update()
me_grid = bpy.data.meshes.new('Grid')
me_grid.from_pydata([(-1.0, -10.0, 0.0), (0.0, -10.0, 0.0), (8.0, -10.0, 0.0), (-8.0, -3.0, 0.0), (-1.0, -3.0, 0.0), (0.0, -3.0, 0.0), (8.0, -3.0, 0.0), (-8.0, 7.0, 0.0), (-1.0, 7.0, 0.0), (0.0, 7.0, 0.0), (8.0, 7.0, 0.0), (-8.0, 9.0, 0.0), (-1.0, 9.0, 0.0), (0.0, 9.0, 0.0), (8.0, 9.0, 0.0), (-8.0, 17.0, 0.0), (-1.0, 17.0, 0.0), (0.0, 17.0, 0.0), (8.0, 17.0, 0.0), (-8.0, 20.0, 0.0), (-1.0, 20.0, 0.0), (0.0, 20.0, 0.0), (8.0, 20.0, 0.0), (-8.0, -1.0, 0.0), (-1.0, -1.0, 0.0), (0.0, -1.0, 0.0), (8.0, -1.0, 0.0), (8.0, -10.0, 4.0), (-8.0, -3.0, 4.0), (8.0, -3.0, 4.0), (8.0, 7.0, 4.0), (8.0, 9.0, 4.0), (8.0, 17.0, 4.0), (-8.0, -1.0, 4.0), (8.0, -1.0, 4.0), (1.0, -11.0, 0.0), (2.0, -11.0, 0.0), (1.0, -10.0, 0.0), (2.0, -10.0, 0.0), (1.0, -9.9, -0.05), (2.0, -9.9, -0.05), (-8.0, 20.2, 3.0), (-8.0, 20.2, 4.0), (8.0, 20.2, 3.0), (8.0, 20.2, 4.0)], [], [(1, 5, 4, 0), (5, 1, 2, 6), (15, 11, 12, 16), (3, 0, 4), (23, 24, 8, 7), (24, 25, 9, 8), (25, 26, 10, 9), (7, 8, 12, 11), (8, 9, 13, 12), (9, 10, 14, 13), (13, 17, 16, 12), (17, 13, 14, 18), (15, 16, 20, 19), (16, 17, 21, 20), (17, 18, 22, 21), (5, 6, 26, 25), (4, 5, 25, 24), (3, 4, 24, 23), (26, 6, 29, 34), (18, 14, 31, 32), (14, 10, 30, 31), (3, 23, 33, 28), (6, 2, 27, 29), (35, 36, 38, 37), (37, 38, 40, 39), (33, 23, 41, 42), (10, 26, 34, 30), (18, 32, 44, 43), (42, 41, 43, 44)])
me_grid.polygons.foreach_set('material_index', [0, 0, 0, 0, 0, 0, 0, 0, 0, 0, 0, 0, 0, 0, 0, 0, 0, 0, 1, 1, 1, 1, 1, 0, 1, 1, 1, 1, 1])
_uv = me_grid.uv_layers.new(name='UVMap')
_uv.uv.foreach_set('vector', [7.5, 0.5, 7.5, -6.5, 8.5, -6.5, 8.5, 0.5, 7.5, 0.5, 7.5, 7.5, -0.5, 7.5, -0.5, 0.5, 7.5, 0.5, 7.5, 8.5, 0.5, 8.5, 0.5, 0.5, 7.5, 0.5, 0.5, 7.5, 0.5, 0.5, 7.5, 0.5, 0.5, 0.5, 0.5, -7.5, 7.5, -7.5, 7.5, 0.5, 6.5, 0.5, 6.5, -7.5, 7.5, -7.5, 7.5, 0.5, -0.5, 0.5, -0.5, -7.5, 7.5, -7.5, 7.5, 0.5, 0.5, 0.5, 0.5, -1.5, 7.5, -1.5, 7.5, 0.5, 6.5, 0.5, 6.5, -1.5, 7.5, -1.5, 7.5, 0.5, -0.5, 0.5, -0.5, -1.5, 7.5, -1.5, 7.5, 0.5, 7.5, -7.5, 8.5, -7.5, 8.5, 0.5, 7.5, 0.5, 7.5, 8.5, -0.5, 8.5, -0.5, 0.5, 7.5, 0.5, 0.5, 0.5, 0.5, -2.5, 7.5, -2.5, 7.5, 0.5, 6.5, 0.5, 6.5, -2.5, 7.5, -2.5, 7.5, 0.5, -0.5, 0.5, -0.5, -2.5, 7.5, -2.5, 7.5, 0.5, -0.5, 0.5, -0.5, -1.5, 7.5, -1.5, 7.5, 0.5, 6.5, 0.5, 6.5, -1.5, 7.5, -1.5, 7.5, 0.5, 0.5, 0.5, 0.5, -1.5, 7.5, -1.5, 0.5, 0.5, -1.5, 0.5, -1.5, 4.5, 0.5, 4.5, 0.5, 0.5, -7.5, 0.5, -7.5, 4.5, 0.5, 4.5, 0.5, 0.5, -1.5, 0.5, -1.5, 4.5, 0.5, 4.5, 0.5, 0.5, 2.5, 0.5, 2.5, 4.5, 0.5, 4.5, 0.5, 0.5, -6.5, 0.5, -6.5, 4.5, 0.5, 4.5, 7.5, 0.5, 6.5, 0.5, 6.5, -0.5, 7.5, -0.5, 0.5, 0.5, 1.5, 0.5, 1.5, 0.6, 0.5, 0.6, 0.5, 0.5, 0.5, -3.5, 21.7, -0.5, 21.7, 0.5, 0.5, 0.5, -7.5, 0.5, -7.5, 4.5, 0.5, 4.5, 0.5, 0.5, 0.5, 4.5, 3.7, 4.5, 3.7, 3.5, 0.5, 0.5, 0.5, -0.5, 16.5, -0.5, 16.5, 0.5])
me_grid.materials.append(mat_woodfloor)
me_grid.materials.append(mat_brickwall)
me_grid.use_remesh_preserve_volume = False
me_grid.use_remesh_preserve_attributes = False
me_grid.use_mirror_vertex_groups = False
me_grid.update()

# ---- objects
ob_2ndrailing = bpy.data.objects.new('2ndRailing', me_grid_003)
ob_2ndshelves = bpy.data.objects.new('2ndShelves', me_grid_002)
ob_2ndfloor = bpy.data.objects.new('2ndFloor', me_grid_001)
ob_1stshelves = bpy.data.objects.new('1stShelves', me_plane)
ob_1stfloor = bpy.data.objects.new('1stFloor', me_grid)

# ---- transforms, parenting, visibility, modifiers, constraints
ob_2ndrailing.location = (0.0, -10.0, 4.0)
ob_2ndrailing.lineart.crease_threshold = 0.0
ob_2ndshelves.location = (0.0, 0.0, 0.0)
ob_2ndshelves.lineart.crease_threshold = 0.0
ob_2ndfloor.location = (0.0, 0.0, 4.0)
ob_2ndfloor.lineart.crease_threshold = 0.0
ob_1stshelves.location = (0.0, 0.0, 0.0)
ob_1stshelves.lineart.crease_threshold = 0.0
ob_1stfloor.location = (0.0, 0.0, 0.0)
ob_1stfloor.lineart.crease_threshold = 0.0

# ---- collection membership
col_collection_1.objects.link(ob_2ndrailing)
col_collection_1.objects.link(ob_2ndshelves)
col_collection_1.objects.link(ob_2ndfloor)
col_collection_1.objects.link(ob_1stshelves)
col_collection_1.objects.link(ob_1stfloor)

# ---- scene / render settings (as saved in the file)
scene.frame_start = 1; scene.frame_end = 250; scene.frame_set(1)
scene.render.engine = 'BLENDER_EEVEE_NEXT'
scene.render.resolution_percentage = 50
scene.render.dither_intensity = 0.0
scene.cycles.use_denoising = False
scene.cycles.samples = 10
scene.cycles.sampling_pattern = 'TABULATED_SOBOL'
scene.cycles.light_sampling_threshold = 0.0
scene.cycles.use_adaptive_sampling = False
scene.cycles.use_light_tree = False
scene.cycles.blur_glossy = 0.0
scene.cycles.volume_bounces = 1
scene.cycles.pixel_filter_type = 'GAUSSIAN'
scene.cycles.sample_clamp_indirect = 0.0
scene.view_settings.view_transform = 'Standard'
bpy.context.view_layer.update()

# ---- added for rendering (the .blend has no active camera and no usable light): camera, sun
cam_auto = bpy.data.cameras.new('AutoCamera')
cam_auto.lens = 50.0
cam_auto.sensor_width = 36.0
cam_auto.clip_end = 1000.0
ob_auto_camera = bpy.data.objects.new('AutoCamera', cam_auto)
scene.collection.objects.link(ob_auto_camera)
ob_auto_camera.location = (34.4469, -37.0985, 32.2905)
ob_auto_camera.rotation_euler = (1.09748, -7.21219e-08, 0.694738)
scene.camera = ob_auto_camera
light_auto_sun = bpy.data.lights.new('AutoSun', 'SUN')
light_auto_sun.energy = 3.0
light_auto_sun.angle = 0.0523599
ob_auto_sun = bpy.data.objects.new('AutoSun', light_auto_sun)
scene.collection.objects.link(ob_auto_sun)
ob_auto_sun.rotation_euler = (0.872665, 0.174533, 0.523599)
bpy.context.view_layer.update()
